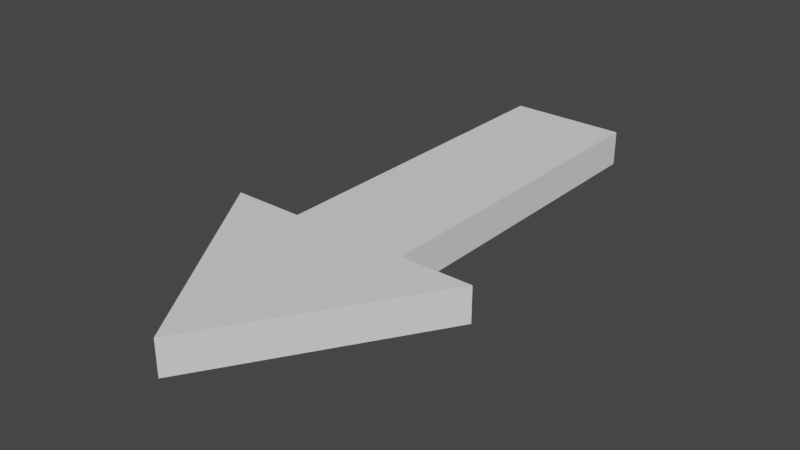 # Source: Arrow.blend  (saved by Blender 2.90.8; exported with 4.5.12 LTS)
import bpy
from mathutils import Matrix  # noqa: F401  (used for matrix-valued properties, if any)

bpy.ops.wm.read_factory_settings(use_empty=True)
scene = bpy.context.scene
scene.name = 'Scene'

# ---- world
world_world = bpy.data.worlds.new('World'); scene.world = world_world
world_world.use_nodes = True; world_world.node_tree.nodes.clear()
_N = world_world.node_tree.nodes; _L = world_world.node_tree.links
n0 = _N.new('ShaderNodeOutputWorld'); n0.name = 'World Output'; n0.location = (300, 300)
n1 = _N.new('ShaderNodeBackground'); n1.name = 'Background'; n1.location = (10, 300)
n1.inputs[0].default_value = (0.05088, 0.05088, 0.05088, 1.0)
_L.new(n1.outputs[0], n0.inputs[0])
n0.is_active_output = True
world_world.color = (0.05088, 0.05088, 0.05088)
world_world.use_sun_shadow = False
world_world.sun_shadow_jitter_overblur = 0.0

# ---- meshes
me_cube_001 = bpy.data.meshes.new('Cube.001')
me_cube_001.from_pydata([(0.6423, -0.5958, 0.2799), (0.6423, -0.5958, 0.4524), (-0.6423, -0.5958, 0.2799), (-0.6423, -0.5958, 0.4524), (0.2898, 1.096, 0.2799), (0.2898, 1.096, 0.4524), (-0.2898, 1.096, 0.2799), (-0.2898, 1.096, 0.4524), (-1.213e-07, -1.607, 0.2799), (0.2898, -0.5958, 0.2799), (-0.2898, -0.5958, 0.4524), (-0.2898, -0.5958, 0.2799), (0.2898, -0.5958, 0.4524), (-1.213e-07, -1.607, 0.4524)], [], [(11, 10, 7, 6), (6, 7, 5, 4), (11, 6, 4, 9), (12, 10, 13), (0, 1, 13, 8), (1, 12, 13), (11, 9, 8), (10, 3, 13), (7, 10, 12, 5), (4, 5, 12, 9), (3, 2, 8, 13), (2, 11, 8), (9, 0, 8), (0, 9, 12, 1), (2, 3, 10, 11)])
_uv = me_cube_001.uv_layers.new(name='UVMap')
_uv.uv.foreach_set('vector', [0.375, 0.252, 0.625, 0.252, 0.625, 0.5, 0.375, 0.5, 0.375, 0.5, 0.625, 0.5, 0.625, 0.75, 0.375, 0.75, 0.127, 0.5, 0.375, 0.5, 0.375, 0.75, 0.127, 0.75, 0.873, 0.75, 0.873, 0.5, 0.873, 0.75, 0.125, 0.75, 0.625, 1.0, 0.625, 1.0, 0.125, 0.75, 0.625, 1.0, 0.625, 0.998, 0.625, 1.0, 0.127, 0.5, 0.127, 0.75, 0.127, 0.5, 0.625, 0.252, 0.625, 0.25, 0.625, 0.252, 0.625, 0.5, 0.873, 0.5, 0.873, 0.75, 0.625, 0.75, 0.375, 0.75, 0.625, 0.75, 0.625, 0.998, 0.375, 0.998, 0.625, 0.25, 0.125, 0.5, 0.125, 0.5, 0.625, 0.25, 0.125, 0.5, 0.125, 0.5683, 0.125, 0.5, 0.125, 0.6805, 0.125, 0.75, 0.125, 0.6805, 0.125, 0.75, 0.125, 0.6805, 0.625, 0.998, 0.625, 1.0, 0.125, 0.5, 0.625, 0.25, 0.625, 0.252, 0.125, 0.5683])
me_cube_001.use_remesh_fix_poles = True
me_cube_001.use_remesh_preserve_attributes = False
me_cube_001.use_mirror_vertex_groups = False
me_cube_001.update()

# ---- objects
ob_arrow = bpy.data.objects.new('Arrow', me_cube_001)

# ---- transforms, parenting, visibility, modifiers, constraints
ob_arrow.location = (0.0, 0.0, 0.0)
ob_arrow.lineart.crease_threshold = 0.0

# ---- collection membership
scene.collection.objects.link(ob_arrow)

# ---- scene / render settings (as saved in the file)
scene.frame_start = 1; scene.frame_end = 250; scene.frame_set(0)
scene.render.engine = 'BLENDER_EEVEE_NEXT'
scene.cycles.use_denoising = False
scene.cycles.samples = 128
scene.cycles.sampling_pattern = 'TABULATED_SOBOL'
scene.cycles.use_adaptive_sampling = False
scene.cycles.use_light_tree = False
scene.view_settings.view_transform = 'Filmic'
bpy.context.view_layer.update()

# ---- added for rendering (the .blend has no active camera and no usable light): camera, sun
cam_auto = bpy.data.cameras.new('AutoCamera')
cam_auto.lens = 50.0
cam_auto.sensor_width = 36.0
cam_auto.clip_end = 1000.0
ob_auto_camera = bpy.data.objects.new('AutoCamera', cam_auto)
scene.collection.objects.link(ob_auto_camera)
ob_auto_camera.location = (2.77342, -3.58401, 2.58487)
ob_auto_camera.rotation_euler = (1.09748, -7.21219e-08, 0.694738)
scene.camera = ob_auto_camera
light_auto_sun = bpy.data.lights.new('AutoSun', 'SUN')
light_auto_sun.energy = 3.0
light_auto_sun.angle = 0.0523599
ob_auto_sun = bpy.data.objects.new('AutoSun', light_auto_sun)
scene.collection.objects.link(ob_auto_sun)
ob_auto_sun.rotation_euler = (0.872665, 0.174533, 0.523599)
bpy.context.view_layer.update()
